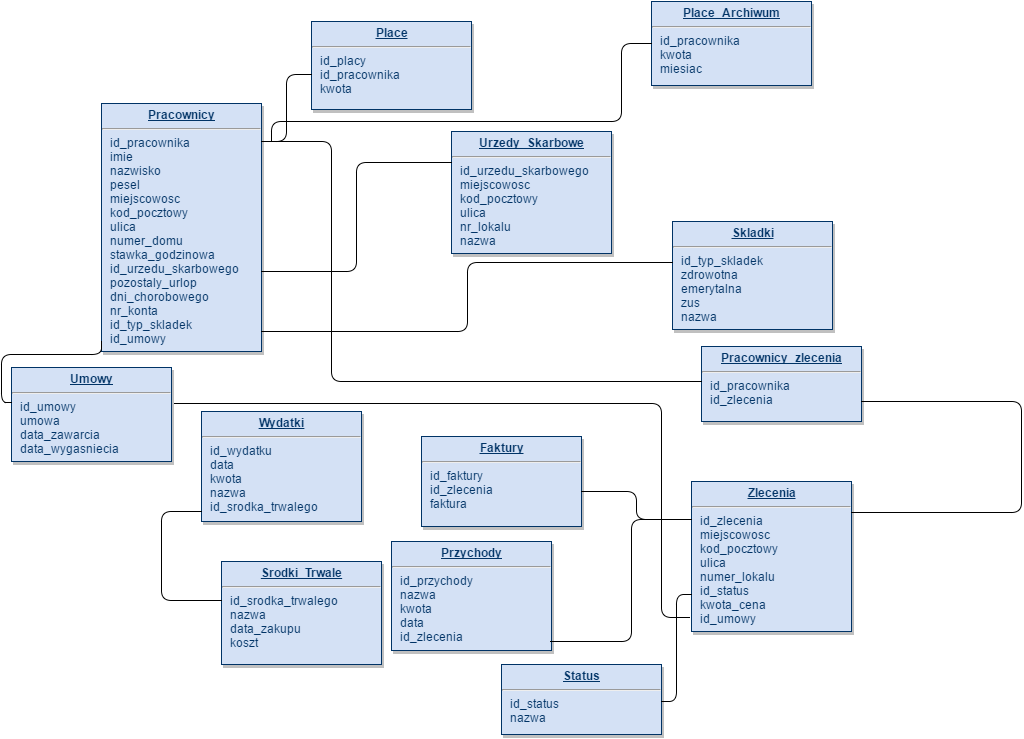

The diagram above was exported from draw.io. Its source (the exported page's mxGraphModel, read from the mxfile embedded in the PNG):
<mxGraphModel dx="1506" dy="940" grid="1" gridSize="10" guides="1" tooltips="1" connect="1" arrows="1" fold="1" page="0" pageScale="1" pageWidth="826" pageHeight="1169" background="#ffffff" math="0" shadow="0">
  <root>
    <mxCell id="0" style=";html=1;" />
    <mxCell id="1" style=";html=1;" parent="0" />
    <mxCell id="19" value="&lt;p style=&quot;margin: 0px ; margin-top: 4px ; text-align: center ; text-decoration: underline&quot;&gt;&lt;b&gt;Urzedy_Skarbowe&lt;/b&gt;&lt;/p&gt;&lt;hr&gt;&lt;p style=&quot;margin: 0px ; margin-left: 8px&quot;&gt;id_urzedu_skarbowego&lt;/p&gt;&lt;p style=&quot;margin: 0px ; margin-left: 8px&quot;&gt;miejscowosc&lt;/p&gt;&lt;p style=&quot;margin: 0px ; margin-left: 8px&quot;&gt;kod_pocztowy&lt;/p&gt;&lt;p style=&quot;margin: 0px ; margin-left: 8px&quot;&gt;ulica&lt;/p&gt;&lt;p style=&quot;margin: 0px ; margin-left: 8px&quot;&gt;nr_lokalu&lt;/p&gt;&lt;p style=&quot;margin: 0px ; margin-left: 8px&quot;&gt;nazwa&lt;/p&gt;" style="verticalAlign=top;align=left;overflow=fill;fontSize=12;fontFamily=Helvetica;html=1;strokeColor=#003366;shadow=1;fillColor=#D4E1F5;fontColor=#003366" parent="1" vertex="1">
      <mxGeometry x="290" y="50" width="160" height="122" as="geometry" />
    </mxCell>
    <mxCell id="20" value="&lt;p style=&quot;margin: 0px ; margin-top: 4px ; text-align: center ; text-decoration: underline&quot;&gt;&lt;b&gt;Place&lt;/b&gt;&lt;/p&gt;&lt;hr&gt;&lt;p style=&quot;margin: 0px ; margin-left: 8px&quot;&gt;id_placy&lt;/p&gt;&lt;p style=&quot;margin: 0px ; margin-left: 8px&quot;&gt;id_pracownika&lt;/p&gt;&lt;p style=&quot;margin: 0px ; margin-left: 8px&quot;&gt;kwota&lt;/p&gt;" style="verticalAlign=top;align=left;overflow=fill;fontSize=12;fontFamily=Helvetica;html=1;strokeColor=#003366;shadow=1;fillColor=#D4E1F5;fontColor=#003366" parent="1" vertex="1">
      <mxGeometry x="150" y="-60" width="160" height="88" as="geometry" />
    </mxCell>
    <mxCell id="21" value="&lt;p style=&quot;margin: 0px ; margin-top: 4px ; text-align: center ; text-decoration: underline&quot;&gt;&lt;b&gt;Wydatki&lt;/b&gt;&lt;/p&gt;&lt;hr&gt;&lt;p style=&quot;margin: 0px ; margin-left: 8px&quot;&gt;id_wydatku&lt;/p&gt;&lt;p style=&quot;margin: 0px ; margin-left: 8px&quot;&gt;data&lt;/p&gt;&lt;p style=&quot;margin: 0px ; margin-left: 8px&quot;&gt;kwota&lt;/p&gt;&lt;p style=&quot;margin: 0px ; margin-left: 8px&quot;&gt;nazwa&lt;/p&gt;&lt;p style=&quot;margin: 0px ; margin-left: 8px&quot;&gt;id_srodka_trwalego&lt;/p&gt;" style="verticalAlign=top;align=left;overflow=fill;fontSize=12;fontFamily=Helvetica;html=1;strokeColor=#003366;shadow=1;fillColor=#D4E1F5;fontColor=#003366" parent="1" vertex="1">
      <mxGeometry x="40" y="330" width="160" height="110" as="geometry" />
    </mxCell>
    <mxCell id="23" value="&lt;p style=&quot;margin: 0px ; margin-top: 4px ; text-align: center ; text-decoration: underline&quot;&gt;&lt;b&gt;Skladki&lt;/b&gt;&lt;/p&gt;&lt;hr&gt;&lt;p style=&quot;margin: 0px ; margin-left: 8px&quot;&gt;id_typ_skladek&lt;/p&gt;&lt;p style=&quot;margin: 0px ; margin-left: 8px&quot;&gt;zdrowotna&lt;/p&gt;&lt;p style=&quot;margin: 0px ; margin-left: 8px&quot;&gt;emerytalna&lt;/p&gt;&lt;p style=&quot;margin: 0px ; margin-left: 8px&quot;&gt;zus&lt;/p&gt;&lt;p style=&quot;margin: 0px ; margin-left: 8px&quot;&gt;nazwa&lt;/p&gt;" style="verticalAlign=top;align=left;overflow=fill;fontSize=12;fontFamily=Helvetica;html=1;strokeColor=#003366;shadow=1;fillColor=#D4E1F5;fontColor=#003366" parent="1" vertex="1">
      <mxGeometry x="511" y="140" width="160" height="108" as="geometry" />
    </mxCell>
    <mxCell id="25" value="&lt;p style=&quot;margin: 0px ; margin-top: 4px ; text-align: center ; text-decoration: underline&quot;&gt;&lt;b&gt;Pracownicy&lt;/b&gt;&lt;/p&gt;&lt;hr&gt;&lt;p style=&quot;margin: 0px ; margin-left: 8px&quot;&gt;id_pracownika&lt;/p&gt;&lt;p style=&quot;margin: 0px ; margin-left: 8px&quot;&gt;imie&lt;/p&gt;&lt;p style=&quot;margin: 0px ; margin-left: 8px&quot;&gt;nazwisko&lt;/p&gt;&lt;p style=&quot;margin: 0px ; margin-left: 8px&quot;&gt;pesel&lt;/p&gt;&lt;p style=&quot;margin: 0px ; margin-left: 8px&quot;&gt;miejscowosc&lt;/p&gt;&lt;p style=&quot;margin: 0px ; margin-left: 8px&quot;&gt;kod_pocztowy&lt;/p&gt;&lt;p style=&quot;margin: 0px ; margin-left: 8px&quot;&gt;ulica&lt;/p&gt;&lt;p style=&quot;margin: 0px ; margin-left: 8px&quot;&gt;numer_domu&lt;/p&gt;&lt;p style=&quot;margin: 0px ; margin-left: 8px&quot;&gt;stawka_godzinowa&lt;/p&gt;&lt;p style=&quot;margin: 0px ; margin-left: 8px&quot;&gt;id_urzedu_skarbowego&lt;/p&gt;&lt;p style=&quot;margin: 0px ; margin-left: 8px&quot;&gt;pozostaly_urlop&lt;/p&gt;&lt;p style=&quot;margin: 0px ; margin-left: 8px&quot;&gt;dni_chorobowego&lt;/p&gt;&lt;p style=&quot;margin: 0px ; margin-left: 8px&quot;&gt;nr_konta&lt;/p&gt;&lt;p style=&quot;margin: 0px ; margin-left: 8px&quot;&gt;id_typ_skladek&lt;/p&gt;&lt;p style=&quot;margin: 0px ; margin-left: 8px&quot;&gt;id_umowy&lt;/p&gt;" style="verticalAlign=top;align=left;overflow=fill;fontSize=12;fontFamily=Helvetica;html=1;strokeColor=#003366;shadow=1;fillColor=#D4E1F5;fontColor=#003366" parent="1" vertex="1">
      <mxGeometry x="-60" y="22" width="160" height="248" as="geometry" />
    </mxCell>
    <mxCell id="28" value="&lt;p style=&quot;margin: 0px ; margin-top: 4px ; text-align: center ; text-decoration: underline&quot;&gt;&lt;b&gt;Przychody&lt;/b&gt;&lt;/p&gt;&lt;hr&gt;&lt;p style=&quot;margin: 0px ; margin-left: 8px&quot;&gt;id_przychody&lt;/p&gt;&lt;p style=&quot;margin: 0px ; margin-left: 8px&quot;&gt;nazwa&lt;/p&gt;&lt;p style=&quot;margin: 0px ; margin-left: 8px&quot;&gt;kwota&lt;/p&gt;&lt;p style=&quot;margin: 0px ; margin-left: 8px&quot;&gt;data&lt;/p&gt;&lt;p style=&quot;margin: 0px ; margin-left: 8px&quot;&gt;id_zlecenia&lt;/p&gt;" style="verticalAlign=top;align=left;overflow=fill;fontSize=12;fontFamily=Helvetica;html=1;strokeColor=#003366;shadow=1;fillColor=#D4E1F5;fontColor=#003366" parent="1" vertex="1">
      <mxGeometry x="230" y="460" width="160" height="109" as="geometry" />
    </mxCell>
    <mxCell id="130" value="" style="endArrow=none;html=1;edgeStyle=orthogonalEdgeStyle;entryX=0;entryY=0.25;" edge="1" parent="1" target="19">
      <mxGeometry relative="1" as="geometry">
        <mxPoint x="100" y="190" as="sourcePoint" />
        <mxPoint x="260" y="190" as="targetPoint" />
        <Array as="points">
          <mxPoint x="195" y="190" />
          <mxPoint x="195" y="81" />
        </Array>
      </mxGeometry>
    </mxCell>
    <mxCell id="133" value="" style="endArrow=none;html=1;edgeStyle=orthogonalEdgeStyle;entryX=0;entryY=0.38;entryPerimeter=0;" edge="1" parent="1" target="23">
      <mxGeometry x="100" y="250" as="geometry">
        <mxPoint x="100" y="250" as="sourcePoint" />
        <mxPoint x="260" y="250" as="targetPoint" />
        <Array as="points">
          <mxPoint x="306" y="250" />
          <mxPoint x="306" y="181" />
        </Array>
      </mxGeometry>
    </mxCell>
    <mxCell id="141" value="" style="endArrow=none;html=1;edgeStyle=orthogonalEdgeStyle;entryX=0;entryY=0.602;entryPerimeter=0;" edge="1" parent="1" target="20">
      <mxGeometry relative="1" as="geometry">
        <mxPoint x="100" y="60" as="sourcePoint" />
        <mxPoint x="150" as="targetPoint" />
        <Array as="points">
          <mxPoint x="125" y="60" />
          <mxPoint x="125" y="-7" />
        </Array>
      </mxGeometry>
    </mxCell>
    <mxCell id="144" value="&lt;p style=&quot;margin: 0px ; margin-top: 4px ; text-align: center ; text-decoration: underline&quot;&gt;&lt;b&gt;Umowy&lt;/b&gt;&lt;/p&gt;&lt;hr&gt;&lt;p style=&quot;margin: 0px ; margin-left: 8px&quot;&gt;id_umowy&lt;/p&gt;&lt;p style=&quot;margin: 0px ; margin-left: 8px&quot;&gt;umowa&lt;/p&gt;&lt;p style=&quot;margin: 0px ; margin-left: 8px&quot;&gt;data_zawarcia&lt;/p&gt;&lt;p style=&quot;margin: 0px ; margin-left: 8px&quot;&gt;data_wygasniecia&lt;/p&gt;" style="verticalAlign=top;align=left;overflow=fill;fontSize=12;fontFamily=Helvetica;html=1;strokeColor=#003366;shadow=1;fillColor=#D4E1F5;fontColor=#003366" vertex="1" parent="1">
      <mxGeometry x="-150" y="286" width="160" height="94" as="geometry" />
    </mxCell>
    <mxCell id="147" value="" style="endArrow=none;html=1;edgeStyle=orthogonalEdgeStyle;exitX=0;exitY=0.372;exitPerimeter=0;" edge="1" parent="1" source="144">
      <mxGeometry relative="1" as="geometry">
        <mxPoint x="-220" y="260" as="sourcePoint" />
        <mxPoint x="-60" y="260" as="targetPoint" />
        <Array as="points">
          <mxPoint x="-160" y="321" />
          <mxPoint x="-160" y="273" />
          <mxPoint x="-60" y="273" />
        </Array>
      </mxGeometry>
    </mxCell>
    <mxCell id="150" value="&lt;p style=&quot;margin: 0px ; margin-top: 4px ; text-align: center ; text-decoration: underline&quot;&gt;&lt;b&gt;Srodki_Trwale&lt;/b&gt;&lt;/p&gt;&lt;hr&gt;&lt;p style=&quot;margin: 0px ; margin-left: 8px&quot;&gt;id_srodka_trwalego&lt;/p&gt;&lt;p style=&quot;margin: 0px ; margin-left: 8px&quot;&gt;nazwa&lt;/p&gt;&lt;p style=&quot;margin: 0px ; margin-left: 8px&quot;&gt;data_zakupu&lt;/p&gt;&lt;p style=&quot;margin: 0px ; margin-left: 8px&quot;&gt;koszt&lt;/p&gt;" style="verticalAlign=top;align=left;overflow=fill;fontSize=12;fontFamily=Helvetica;html=1;strokeColor=#003366;shadow=1;fillColor=#D4E1F5;fontColor=#003366" vertex="1" parent="1">
      <mxGeometry x="60" y="480" width="160" height="103" as="geometry" />
    </mxCell>
    <mxCell id="160" value="" style="endArrow=none;html=1;edgeStyle=orthogonalEdgeStyle;exitX=0;exitY=0.909;exitPerimeter=0;" edge="1" parent="1" source="21">
      <mxGeometry relative="1" as="geometry">
        <mxPoint x="-100" y="519" as="sourcePoint" />
        <mxPoint x="60" y="519" as="targetPoint" />
        <Array as="points">
          <mxPoint y="430" />
          <mxPoint y="519" />
        </Array>
      </mxGeometry>
    </mxCell>
    <mxCell id="165" value="&lt;p style=&quot;margin: 0px ; margin-top: 4px ; text-align: center ; text-decoration: underline&quot;&gt;&lt;b&gt;Zlecenia&lt;/b&gt;&lt;/p&gt;&lt;hr&gt;&lt;p style=&quot;margin: 0px ; margin-left: 8px&quot;&gt;id_zlecenia&lt;/p&gt;&lt;p style=&quot;margin: 0px ; margin-left: 8px&quot;&gt;miejscowosc&lt;/p&gt;&lt;p style=&quot;margin: 0px ; margin-left: 8px&quot;&gt;kod_pocztowy&lt;/p&gt;&lt;p style=&quot;margin: 0px ; margin-left: 8px&quot;&gt;ulica&lt;/p&gt;&lt;p style=&quot;margin: 0px ; margin-left: 8px&quot;&gt;numer_lokalu&lt;/p&gt;&lt;p style=&quot;margin: 0px ; margin-left: 8px&quot;&gt;id_status&lt;/p&gt;&lt;p style=&quot;margin: 0px ; margin-left: 8px&quot;&gt;kwota_cena&lt;/p&gt;&lt;p style=&quot;margin: 0px ; margin-left: 8px&quot;&gt;id_umowy&lt;/p&gt;" style="verticalAlign=top;align=left;overflow=fill;fontSize=12;fontFamily=Helvetica;html=1;strokeColor=#003366;shadow=1;fillColor=#D4E1F5;fontColor=#003366" vertex="1" parent="1">
      <mxGeometry x="530" y="400" width="160" height="150" as="geometry" />
    </mxCell>
    <mxCell id="166" value="" style="endArrow=none;html=1;edgeStyle=orthogonalEdgeStyle;entryX=0;entryY=0.25;" edge="1" parent="1" target="165">
      <mxGeometry relative="1" as="geometry">
        <mxPoint x="389" y="560" as="sourcePoint" />
        <mxPoint x="470" y="440" as="targetPoint" />
        <Array as="points">
          <mxPoint x="389" y="560" />
          <mxPoint x="470" y="560" />
          <mxPoint x="470" y="438" />
        </Array>
      </mxGeometry>
    </mxCell>
    <mxCell id="169" value="" style="endArrow=none;html=1;edgeStyle=orthogonalEdgeStyle;exitX=1.019;exitY=0.383;exitPerimeter=0;entryX=-0.012;entryY=0.907;entryPerimeter=0;" edge="1" parent="1" source="144" target="165">
      <mxGeometry relative="1" as="geometry">
        <mxPoint x="340" y="530" as="sourcePoint" />
        <mxPoint x="500" y="530" as="targetPoint" />
        <Array as="points">
          <mxPoint x="500" y="322" />
          <mxPoint x="500" y="536" />
        </Array>
      </mxGeometry>
    </mxCell>
    <mxCell id="172" value="&lt;p style=&quot;margin: 0px ; margin-top: 4px ; text-align: center ; text-decoration: underline&quot;&gt;&lt;b&gt;Faktury&lt;/b&gt;&lt;/p&gt;&lt;hr&gt;&lt;p style=&quot;margin: 0px ; margin-left: 8px&quot;&gt;id_faktury&lt;/p&gt;&lt;p style=&quot;margin: 0px ; margin-left: 8px&quot;&gt;id_zlecenia&lt;/p&gt;&lt;p style=&quot;margin: 0px ; margin-left: 8px&quot;&gt;faktura&lt;/p&gt;" style="verticalAlign=top;align=left;overflow=fill;fontSize=12;fontFamily=Helvetica;html=1;strokeColor=#003366;shadow=1;fillColor=#D4E1F5;fontColor=#003366" vertex="1" parent="1">
      <mxGeometry x="260" y="355" width="160" height="90" as="geometry" />
    </mxCell>
    <mxCell id="176" value="" style="endArrow=none;html=1;edgeStyle=orthogonalEdgeStyle;entryX=0;entryY=0.25;" edge="1" parent="1" target="165">
      <mxGeometry relative="1" as="geometry">
        <mxPoint x="420" y="410" as="sourcePoint" />
        <mxPoint x="530" y="410" as="targetPoint" />
        <Array as="points">
          <mxPoint x="475" y="410" />
          <mxPoint x="475" y="438" />
        </Array>
      </mxGeometry>
    </mxCell>
    <mxCell id="179" value="&lt;p style=&quot;margin: 0px ; margin-top: 4px ; text-align: center ; text-decoration: underline&quot;&gt;&lt;b&gt;Status&lt;/b&gt;&lt;/p&gt;&lt;hr&gt;&lt;p style=&quot;margin: 0px ; margin-left: 8px&quot;&gt;id_status&lt;/p&gt;&lt;p style=&quot;margin: 0px ; margin-left: 8px&quot;&gt;nazwa&lt;/p&gt;" style="verticalAlign=top;align=left;overflow=fill;fontSize=12;fontFamily=Helvetica;html=1;strokeColor=#003366;shadow=1;fillColor=#D4E1F5;fontColor=#003366" vertex="1" parent="1">
      <mxGeometry x="340" y="583" width="160" height="70" as="geometry" />
    </mxCell>
    <mxCell id="180" value="" style="endArrow=none;html=1;edgeStyle=orthogonalEdgeStyle;entryX=0;entryY=0.75;" edge="1" parent="1" target="165">
      <mxGeometry relative="1" as="geometry">
        <mxPoint x="500" y="620" as="sourcePoint" />
        <mxPoint x="520" y="560" as="targetPoint" />
        <Array as="points">
          <mxPoint x="515" y="620" />
          <mxPoint x="515" y="513" />
        </Array>
      </mxGeometry>
    </mxCell>
    <mxCell id="183" value="&lt;p style=&quot;margin: 0px ; margin-top: 4px ; text-align: center ; text-decoration: underline&quot;&gt;&lt;b&gt;Pracownicy_zlecenia&lt;/b&gt;&lt;/p&gt;&lt;hr&gt;&lt;p style=&quot;margin: 0px ; margin-left: 8px&quot;&gt;id_pracownika&lt;/p&gt;&lt;p style=&quot;margin: 0px ; margin-left: 8px&quot;&gt;id_zlecenia&lt;/p&gt;" style="verticalAlign=top;align=left;overflow=fill;fontSize=12;fontFamily=Helvetica;html=1;strokeColor=#003366;shadow=1;fillColor=#D4E1F5;fontColor=#003366" vertex="1" parent="1">
      <mxGeometry x="540" y="265" width="160" height="75" as="geometry" />
    </mxCell>
    <mxCell id="184" value="" style="endArrow=none;html=1;edgeStyle=orthogonalEdgeStyle;" edge="1" parent="1">
      <mxGeometry relative="1" as="geometry">
        <mxPoint x="100" y="60" as="sourcePoint" />
        <mxPoint x="540" y="300" as="targetPoint" />
        <Array as="points">
          <mxPoint x="170" y="60" />
          <mxPoint x="170" y="300" />
        </Array>
      </mxGeometry>
    </mxCell>
    <mxCell id="187" value="" style="endArrow=none;html=1;edgeStyle=orthogonalEdgeStyle;entryX=1;entryY=0.207;entryPerimeter=0;" edge="1" parent="1" target="165">
      <mxGeometry relative="1" as="geometry">
        <mxPoint x="700" y="320" as="sourcePoint" />
        <mxPoint x="860" y="320" as="targetPoint" />
        <Array as="points">
          <mxPoint x="860" y="320" />
          <mxPoint x="860" y="431" />
        </Array>
      </mxGeometry>
    </mxCell>
    <mxCell id="190" value="&lt;p style=&quot;margin: 0px ; margin-top: 4px ; text-align: center ; text-decoration: underline&quot;&gt;&lt;b&gt;Place_Archiwum&lt;/b&gt;&lt;/p&gt;&lt;hr&gt;&lt;p style=&quot;margin: 0px ; margin-left: 8px&quot;&gt;id_pracownika&lt;/p&gt;&lt;p style=&quot;margin: 0px ; margin-left: 8px&quot;&gt;kwota&lt;/p&gt;&lt;p style=&quot;margin: 0px ; margin-left: 8px&quot;&gt;miesiac&lt;/p&gt;" style="verticalAlign=top;align=left;overflow=fill;fontSize=12;fontFamily=Helvetica;html=1;strokeColor=#003366;shadow=1;fillColor=#D4E1F5;fontColor=#003366" vertex="1" parent="1">
      <mxGeometry x="490" y="-80" width="160" height="84" as="geometry" />
    </mxCell>
    <mxCell id="191" value="" style="endArrow=none;html=1;edgeStyle=orthogonalEdgeStyle;entryX=0;entryY=0.5;" edge="1" parent="1" target="190">
      <mxGeometry relative="1" as="geometry">
        <mxPoint x="110" y="60" as="sourcePoint" />
        <mxPoint x="460" y="-40" as="targetPoint" />
        <Array as="points">
          <mxPoint x="110" y="40" />
          <mxPoint x="460" y="40" />
          <mxPoint x="460" y="-38" />
        </Array>
      </mxGeometry>
    </mxCell>
  </root>
</mxGraphModel>